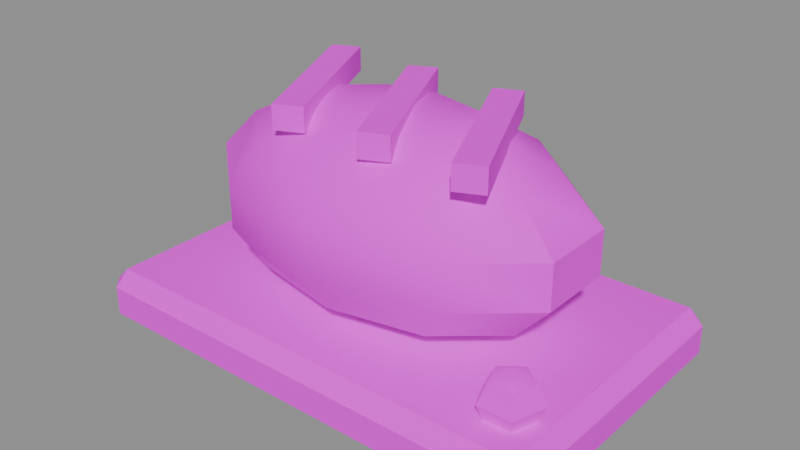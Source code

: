 # Source: PR_Drink_Ekmek.blend  (saved by Blender 5.2.45; exported with 4.5.12 LTS)
import bpy
from mathutils import Matrix  # noqa: F401  (used for matrix-valued properties, if any)

bpy.ops.wm.read_factory_settings(use_empty=True)
scene = bpy.context.scene
scene.name = 'Scene'

# ---- images (referenced by path relative to the original .blend; pixels are not part of the script)
import os
ASSET_DIR = os.environ.get("B2B_ASSET_DIR", "")  # directory of the original .blend (textures are referenced by path, not embedded)
HERE = os.path.dirname(os.path.abspath(__file__))  # packed textures are extracted next to this script under _unpacked/

def load_image(name, relpath, width, height, colorspace="sRGB"):
    """Load a texture the original file referenced (path relative to the .blend, or extracted next to this script)."""
    p = next((c for c in (os.path.join(HERE, relpath), os.path.join(ASSET_DIR, relpath)) if relpath and os.path.exists(c)), "")
    if p:
        img = bpy.data.images.load(p, check_existing=True)
        img.name = name
    else:  # same state as the original file: an image datablock whose file is absent (Cycles renders it pink)
        img = bpy.data.images.new(name, width, height)
        img.source = "FILE"
        img.filepath = "//" + (relpath or name)
    img.colorspace_settings.name = colorspace
    return img
img_t_palette_main = load_image('T_Palette_Main', 'T_Palette_Main.png', 1024, 1024, 'sRGB')

# ---- materials (node trees are filled in below, after node groups)
mat_m_palette = bpy.data.materials.new('M_Palette')

# ---- material node trees
mat_m_palette.use_nodes = True; mat_m_palette.node_tree.nodes.clear()
_N = mat_m_palette.node_tree.nodes; _L = mat_m_palette.node_tree.links
n0 = _N.new('ShaderNodeBsdfPrincipled'); n0.name = 'Principled BSDF'; n0.location = (-200, 100)
n0.inputs[2].default_value = 0.75
n0.inputs[10].default_value = 0.005
n0.inputs[13].default_value = 0.2
n1 = _N.new('ShaderNodeOutputMaterial'); n1.name = 'Material Output'; n1.location = (200, 100)
n2 = _N.new('ShaderNodeTexImage'); n2.name = 'Image Texture'; n2.location = (0, 0)
n2.image = img_t_palette_main
n2.interpolation = 'Closest'
_L.new(n0.outputs[0], n1.inputs[0])
_L.new(n2.outputs[0], n0.inputs[0])
n1.is_active_output = True

# ---- meshes
me_pr_drink_ekmek = bpy.data.meshes.new('PR_Drink_Ekmek')
me_pr_drink_ekmek.from_pydata([(-0.094, -0.059, 0.0), (-0.094, -0.065, 0.006), (-0.1, -0.059, 0.006), (-0.094, -0.065, 0.018), (-0.094, -0.059, 0.024), (-0.1, -0.059, 0.018), (-0.094, 0.059, 0.0), (-0.1, 0.059, 0.006), (-0.094, 0.065, 0.006), (-0.094, 0.059, 0.024), (-0.094, 0.065, 0.018), (-0.1, 0.059, 0.018), (0.094, -0.059, 0.0), (0.1, -0.059, 0.006), (0.094, -0.065, 0.006), (0.094, -0.059, 0.024), (0.094, -0.065, 0.018), (0.1, -0.059, 0.018), (0.094, 0.059, 0.0), (0.094, 0.065, 0.006), (0.1, 0.059, 0.006), (0.094, 0.059, 0.024), (0.1, 0.059, 0.018), (0.094, 0.065, 0.018), (0.0, 0.0, 0.102), (0.0, 0.02278, 0.09784), (0.0, 0.02278, 0.02216), (0.0, 0.0, 0.018), (0.02142, 0.01843, 0.09784), (0.0386, 0.03321, 0.08619), (0.04814, 0.04141, 0.06935), (0.04814, 0.04141, 0.05065), (0.0386, 0.03321, 0.03381), (0.02142, 0.01843, 0.02216), (0.03466, 0.007039, 0.09784), (0.06246, 0.01268, 0.08619), (0.07789, 0.01582, 0.06935), (0.07789, 0.01582, 0.05065), (0.06246, 0.01268, 0.03381), (0.03466, 0.007039, 0.02216), (0.03466, -0.007039, 0.09784), (0.06246, -0.01268, 0.08619), (0.07789, -0.01582, 0.06935), (0.07789, -0.01582, 0.05065), (0.06246, -0.01268, 0.03381), (0.03466, -0.007039, 0.02216), (0.02142, -0.01843, 0.09784), (0.0386, -0.03321, 0.08619), (0.04814, -0.04141, 0.06935), (0.04814, -0.04141, 0.05065), (0.0386, -0.03321, 0.03381), (0.02142, -0.01843, 0.02216), (-1.118e-09, -0.02278, 0.09784), (4.47e-09, -0.04105, 0.08619), (4.47e-09, -0.05118, 0.06935), (4.47e-09, -0.05118, 0.05065), (4.47e-09, -0.04105, 0.03381), (-1.118e-09, -0.02278, 0.02216), (-0.02142, -0.01843, 0.09784), (-0.0386, -0.03321, 0.08619), (-0.04814, -0.04141, 0.06935), (-0.04814, -0.04141, 0.05065), (-0.0386, -0.03321, 0.03381), (-0.02142, -0.01843, 0.02216), (-0.03466, -0.007039, 0.09784), (-0.06246, -0.01268, 0.08619), (-0.07789, -0.01582, 0.06935), (-0.07789, -0.01582, 0.05065), (-0.06246, -0.01268, 0.03381), (-0.03466, -0.007039, 0.02216), (-0.03466, 0.007039, 0.09784), (-0.06246, 0.01268, 0.08619), (-0.07789, 0.01582, 0.06935), (-0.07789, 0.01582, 0.05065), (-0.06246, 0.01268, 0.03381), (-0.03466, 0.007039, 0.02216), (-0.02142, 0.01843, 0.09784), (-0.0386, 0.03321, 0.08619), (-0.04814, 0.04141, 0.06935), (-0.04814, 0.04141, 0.05065), (-0.0386, 0.03321, 0.03381), (-0.02142, 0.01843, 0.02216), (-1.118e-08, 0.04105, 0.08619), (-8.941e-09, 0.05118, 0.06935), (-8.941e-09, 0.05118, 0.05065), (-1.118e-08, 0.04105, 0.03381), (-0.03065, -0.03426, 0.093), (-0.03065, -0.03426, 0.103), (-0.06023, 0.02919, 0.093), (-0.06023, 0.02919, 0.103), (-0.01977, -0.02919, 0.093), (-0.01977, -0.02919, 0.103), (-0.04935, 0.03426, 0.093), (-0.04935, 0.03426, 0.103), (0.009354, -0.03426, 0.093), (0.009354, -0.03426, 0.103), (-0.02023, 0.02919, 0.093), (-0.02023, 0.02919, 0.103), (0.02023, -0.02919, 0.093), (0.02023, -0.02919, 0.103), (-0.009354, 0.03426, 0.093), (-0.009354, 0.03426, 0.103), (0.04935, -0.03426, 0.093), (0.04935, -0.03426, 0.103), (0.01977, 0.02919, 0.093), (0.01977, 0.02919, 0.103), (0.06023, -0.02919, 0.093), (0.06023, -0.02919, 0.103), (0.03065, 0.03426, 0.093), (0.03065, 0.03426, 0.103), (0.08, -0.04, 0.042), (0.08, -0.03151, 0.03849), (0.08, -0.028, 0.03), (0.08, -0.03151, 0.02151), (0.08, -0.04, 0.018), (0.08807, -0.03738, 0.03849), (0.09141, -0.03629, 0.03), (0.08807, -0.03738, 0.02151), (0.08499, -0.04686, 0.03849), (0.08705, -0.04971, 0.03), (0.08499, -0.04686, 0.02151), (0.07501, -0.04686, 0.03849), (0.07295, -0.04971, 0.03), (0.07501, -0.04686, 0.02151), (0.07193, -0.03738, 0.03849), (0.06859, -0.03629, 0.03), (0.07193, -0.03738, 0.02151)], [], [(0, 1, 2), (3, 4, 5), (6, 7, 8), (9, 10, 11), (12, 13, 14), (15, 16, 17), (18, 19, 20), (21, 22, 23), (6, 0, 2, 7), (1, 3, 5, 2), (4, 9, 11, 5), (10, 8, 7, 11), (18, 6, 8, 19), (9, 21, 23, 10), (22, 20, 19, 23), (12, 18, 20, 13), (21, 15, 17, 22), (16, 14, 13, 17), (0, 12, 14, 1), (15, 4, 3, 16), (6, 18, 12, 0), (2, 5, 11, 7), (14, 16, 3, 1), (21, 9, 4, 15), (8, 10, 23, 19), (20, 22, 17, 13), (84, 83, 30, 31), (82, 25, 28, 29), (27, 26, 33), (85, 84, 31, 32), (83, 82, 29, 30), (25, 24, 28), (26, 85, 32, 33), (33, 32, 38, 39), (31, 30, 36, 37), (29, 28, 34, 35), (27, 33, 39), (32, 31, 37, 38), (30, 29, 35, 36), (28, 24, 34), (37, 36, 42, 43), (35, 34, 40, 41), (27, 39, 45), (38, 37, 43, 44), (36, 35, 41, 42), (34, 24, 40), (39, 38, 44, 45), (27, 45, 51), (44, 43, 49, 50), (42, 41, 47, 48), (40, 24, 46), (45, 44, 50, 51), (43, 42, 48, 49), (41, 40, 46, 47), (27, 51, 57), (50, 49, 55, 56), (48, 47, 53, 54), (46, 24, 52), (51, 50, 56, 57), (49, 48, 54, 55), (47, 46, 52, 53), (54, 53, 59, 60), (52, 24, 58), (57, 56, 62, 63), (55, 54, 60, 61), (53, 52, 58, 59), (27, 57, 63), (56, 55, 61, 62), (63, 62, 68, 69), (61, 60, 66, 67), (59, 58, 64, 65), (27, 63, 69), (62, 61, 67, 68), (60, 59, 65, 66), (58, 24, 64), (69, 68, 74, 75), (67, 66, 72, 73), (65, 64, 70, 71), (27, 69, 75), (68, 67, 73, 74), (66, 65, 71, 72), (64, 24, 70), (71, 70, 76, 77), (27, 75, 81), (74, 73, 79, 80), (72, 71, 77, 78), (70, 24, 76), (75, 74, 80, 81), (73, 72, 78, 79), (27, 81, 26), (80, 79, 84, 85), (78, 77, 82, 83), (76, 24, 25), (81, 80, 85, 26), (79, 78, 83, 84), (77, 76, 25, 82), (86, 87, 89, 88), (88, 89, 93, 92), (92, 93, 91, 90), (90, 91, 87, 86), (88, 92, 90, 86), (93, 89, 87, 91), (94, 95, 97, 96), (96, 97, 101, 100), (100, 101, 99, 98), (98, 99, 95, 94), (96, 100, 98, 94), (101, 97, 95, 99), (102, 103, 105, 104), (104, 105, 109, 108), (108, 109, 107, 106), (106, 107, 103, 102), (104, 108, 106, 102), (109, 105, 103, 107), (112, 111, 115, 116), (113, 112, 116, 117), (111, 110, 115), (114, 113, 117), (117, 116, 119, 120), (115, 110, 118), (114, 117, 120), (116, 115, 118, 119), (120, 119, 122, 123), (118, 110, 121), (114, 120, 123), (119, 118, 121, 122), (122, 121, 124, 125), (123, 122, 125, 126), (121, 110, 124), (114, 123, 126), (114, 126, 113), (125, 124, 111, 112), (126, 125, 112, 113), (124, 110, 111)])
me_pr_drink_ekmek.polygons.foreach_set('use_smooth', [True] * 134)
_k = set([(0, 1), (0, 2), (0, 6), (0, 12), (1, 2), (1, 3), (1, 14), (2, 5), (2, 7), (3, 4), (3, 5), (3, 16), (4, 5), (4, 9), (4, 15), (5, 11), (6, 7), (6, 8), (6, 18), (7, 8), (7, 11), (8, 10), (8, 19), (9, 10), (9, 11), (9, 21), (10, 11), (10, 23), (12, 13), (12, 14), (12, 18), (13, 14), (13, 17), (13, 20), (14, 16), (15, 16), (15, 17), (15, 21), (16, 17), (17, 22), (18, 19), (18, 20), (19, 20), (19, 23), (20, 22), (21, 22), (21, 23), (22, 23), (30, 36), (31, 37), (35, 36), (36, 37), (36, 42), (37, 38), (37, 43), (41, 42), (42, 43), (42, 48), (43, 44), (43, 49), (60, 66), (61, 67), (65, 66), (66, 67), (66, 72), (67, 68), (67, 73), (71, 72), (72, 73), (72, 78), (73, 74), (73, 79), (86, 87), (86, 88), (86, 90), (87, 89), (87, 91), (88, 89), (88, 92), (89, 93), (90, 91), (90, 92), (91, 93), (92, 93), (94, 95), (94, 96), (94, 98), (95, 97), (95, 99), (96, 97), (96, 100), (97, 101), (98, 99), (98, 100), (99, 101), (100, 101), (102, 103), (102, 104), (102, 106), (103, 105), (103, 107), (104, 105), (104, 108), (105, 109), (106, 107), (106, 108), (107, 109), (108, 109), (111, 112), (111, 115), (111, 124), (112, 113), (112, 116), (112, 125), (113, 117), (113, 126), (115, 116), (115, 118), (116, 117), (116, 119), (117, 120), (118, 119), (118, 121), (119, 120), (119, 122), (120, 123), (121, 122), (121, 124), (122, 123), (122, 125), (123, 126), (124, 125), (125, 126)])
me_pr_drink_ekmek.attributes.new('sharp_edge', 'BOOLEAN', 'EDGE').data.foreach_set('value', [ (min(e.vertices), max(e.vertices)) in _k for e in me_pr_drink_ekmek.edges])
_uv = me_pr_drink_ekmek.uv_layers.new(name='UVMap')
_uv.uv.foreach_set('vector', [0.03125, 0.9688, 0.03125, 0.9688, 0.03125, 0.9688, 0.03125, 0.9688, 0.03125, 0.9688, 0.03125, 0.9688, 0.03125, 0.9688, 0.03125, 0.9688, 0.03125, 0.9688, 0.03125, 0.9687, 0.03125, 0.9688, 0.03125, 0.9687, 0.03125, 0.9688, 0.03125, 0.9688, 0.03125, 0.9688, 0.03125, 0.9688, 0.03125, 0.9688, 0.03125, 0.9687, 0.03125, 0.9687, 0.03125, 0.9688, 0.03125, 0.9688, 0.03125, 0.9688, 0.03125, 0.9688, 0.03125, 0.9688, 0.03125, 0.9688, 0.03125, 0.9688, 0.03125, 0.9688, 0.03125, 0.9688, 0.03125, 0.9688, 0.03125, 0.9688, 0.03125, 0.9688, 0.03125, 0.9688, 0.03125, 0.9688, 0.03125, 0.9687, 0.03125, 0.9687, 0.03125, 0.9688, 0.03125, 0.9688, 0.03125, 0.9688, 0.03125, 0.9688, 0.03125, 0.9687, 0.03125, 0.9687, 0.03125, 0.9688, 0.03125, 0.9688, 0.03125, 0.9688, 0.03125, 0.9687, 0.03125, 0.9688, 0.03125, 0.9688, 0.03125, 0.9688, 0.03125, 0.9688, 0.03125, 0.9688, 0.03125, 0.9688, 0.03125, 0.9688, 0.03125, 0.9688, 0.03125, 0.9687, 0.03125, 0.9688, 0.03125, 0.9688, 0.03125, 0.9688, 0.03125, 0.9688, 0.03125, 0.9687, 0.03125, 0.9688, 0.03125, 0.9688, 0.03125, 0.9688, 0.03125, 0.9688, 0.03125, 0.9687, 0.03125, 0.9688, 0.03125, 0.9688, 0.03125, 0.9688, 0.03125, 0.9688, 0.03125, 0.9688, 0.03125, 0.9688, 0.03125, 0.9688, 0.03125, 0.9688, 0.03125, 0.9688, 0.03125, 0.9687, 0.03125, 0.9688, 0.03125, 0.9688, 0.03125, 0.9688, 0.03125, 0.9688, 0.03125, 0.9687, 0.03125, 0.9688, 0.03125, 0.9688, 0.03125, 0.9688, 0.03125, 0.9688, 0.03125, 0.9688, 0.03125, 0.9688, 0.03125, 0.9687, 0.03125, 0.9688, 0.03125, 0.9688, 0.03125, 0.9688, 0.03125, 0.9688, 0.03125, 0.9688, 0.03125, 0.9688, 0.03125, 0.9688, 0.03125, 0.9688, 0.03125, 0.9687, 0.03125, 0.9688, 0.1562, 0.9688, 0.1562, 0.9688, 0.1562, 0.9688, 0.1562, 0.9688, 0.1562, 0.9688, 0.1562, 0.9688, 0.1562, 0.9688, 0.1562, 0.9688, 0.1562, 0.9688, 0.1562, 0.9688, 0.1562, 0.9688, 0.1562, 0.9688, 0.1562, 0.9688, 0.1562, 0.9688, 0.1562, 0.9688, 0.1562, 0.9688, 0.1562, 0.9688, 0.1562, 0.9688, 0.1562, 0.9688, 0.1562, 0.9688, 0.1562, 0.9688, 0.1562, 0.9688, 0.1562, 0.9688, 0.1562, 0.9688, 0.1562, 0.9688, 0.1562, 0.9688, 0.1562, 0.9688, 0.1562, 0.9688, 0.1562, 0.9688, 0.1562, 0.9688, 0.1562, 0.9688, 0.1562, 0.9688, 0.1562, 0.9688, 0.1562, 0.9688, 0.1562, 0.9688, 0.1562, 0.9688, 0.1562, 0.9688, 0.1562, 0.9688, 0.1562, 0.9688, 0.1562, 0.9688, 0.1562, 0.9688, 0.1562, 0.9688, 0.1562, 0.9688, 0.1562, 0.9688, 0.1562, 0.9688, 0.1562, 0.9688, 0.1562, 0.9688, 0.1562, 0.9688, 0.1562, 0.9688, 0.1562, 0.9688, 0.1562, 0.9688, 0.1562, 0.9688, 0.1562, 0.9688, 0.1562, 0.9688, 0.1562, 0.9688, 0.1562, 0.9688, 0.1562, 0.9688, 0.1562, 0.9688, 0.1562, 0.9688, 0.1562, 0.9688, 0.1562, 0.9688, 0.1562, 0.9688, 0.1562, 0.9688, 0.1562, 0.9688, 0.1562, 0.9688, 0.1562, 0.9688, 0.1562, 0.9688, 0.1562, 0.9688, 0.1562, 0.9688, 0.1562, 0.9688, 0.1562, 0.9688, 0.1562, 0.9688, 0.1562, 0.9688, 0.1562, 0.9688, 0.1562, 0.9688, 0.1562, 0.9688, 0.1562, 0.9688, 0.1562, 0.9688, 0.1562, 0.9688, 0.1562, 0.9688, 0.1562, 0.9688, 0.1562, 0.9688, 0.1562, 0.9688, 0.1562, 0.9688, 0.1562, 0.9688, 0.1562, 0.9688, 0.1562, 0.9688, 0.1562, 0.9688, 0.1562, 0.9688, 0.1562, 0.9688, 0.1562, 0.9688, 0.1562, 0.9688, 0.1562, 0.9688, 0.1562, 0.9688, 0.1562, 0.9688, 0.1562, 0.9688, 0.1562, 0.9688, 0.1562, 0.9688, 0.1562, 0.9688, 0.1562, 0.9688, 0.1562, 0.9688, 0.1562, 0.9688, 0.1562, 0.9688, 0.1562, 0.9688, 0.1562, 0.9688, 0.1562, 0.9688, 0.1562, 0.9688, 0.1562, 0.9688, 0.1562, 0.9688, 0.1562, 0.9688, 0.1562, 0.9688, 0.1562, 0.9688, 0.1562, 0.9688, 0.1562, 0.9688, 0.1562, 0.9688, 0.1562, 0.9688, 0.1562, 0.9688, 0.1562, 0.9688, 0.1562, 0.9688, 0.1562, 0.9688, 0.1562, 0.9688, 0.1562, 0.9688, 0.1562, 0.9688, 0.1562, 0.9688, 0.1562, 0.9688, 0.1562, 0.9688, 0.1562, 0.9688, 0.1562, 0.9688, 0.1562, 0.9688, 0.1562, 0.9688, 0.1562, 0.9688, 0.1562, 0.9688, 0.1562, 0.9688, 0.1562, 0.9688, 0.1562, 0.9688, 0.1562, 0.9688, 0.1562, 0.9688, 0.1562, 0.9688, 0.1562, 0.9688, 0.1562, 0.9688, 0.1562, 0.9688, 0.1562, 0.9688, 0.1562, 0.9688, 0.1562, 0.9688, 0.1562, 0.9688, 0.1562, 0.9688, 0.1562, 0.9688, 0.1562, 0.9688, 0.1562, 0.9688, 0.1562, 0.9688, 0.1562, 0.9688, 0.1562, 0.9688, 0.1562, 0.9688, 0.1562, 0.9688, 0.1562, 0.9688, 0.1562, 0.9688, 0.1562, 0.9688, 0.1562, 0.9688, 0.1562, 0.9688, 0.1562, 0.9688, 0.1562, 0.9688, 0.1562, 0.9688, 0.1562, 0.9688, 0.1562, 0.9688, 0.1562, 0.9688, 0.1562, 0.9688, 0.1562, 0.9688, 0.1562, 0.9688, 0.1562, 0.9688, 0.1562, 0.9688, 0.1562, 0.9688, 0.1562, 0.9688, 0.1562, 0.9688, 0.1562, 0.9688, 0.1562, 0.9688, 0.1562, 0.9688, 0.1562, 0.9688, 0.1562, 0.9688, 0.1562, 0.9688, 0.1562, 0.9688, 0.1562, 0.9688, 0.1562, 0.9688, 0.1562, 0.9688, 0.1562, 0.9688, 0.1562, 0.9688, 0.1562, 0.9688, 0.1562, 0.9688, 0.1562, 0.9688, 0.1562, 0.9688, 0.1562, 0.9688, 0.1562, 0.9688, 0.1562, 0.9688, 0.1562, 0.9688, 0.1562, 0.9688, 0.1562, 0.9688, 0.1562, 0.9688, 0.1562, 0.9688, 0.1562, 0.9688, 0.1562, 0.9688, 0.1562, 0.9688, 0.1562, 0.9688, 0.1562, 0.9688, 0.1562, 0.9688, 0.1562, 0.9688, 0.1562, 0.9688, 0.1562, 0.9688, 0.1562, 0.9688, 0.1562, 0.9688, 0.1562, 0.9688, 0.1562, 0.9688, 0.1562, 0.9688, 0.1562, 0.9688, 0.1562, 0.9688, 0.1562, 0.9688, 0.1562, 0.9688, 0.1562, 0.9688, 0.1562, 0.9688, 0.1562, 0.9688, 0.1562, 0.9688, 0.1562, 0.9688, 0.1562, 0.9688, 0.1562, 0.9688, 0.1562, 0.9688, 0.1562, 0.9688, 0.1562, 0.9688, 0.1562, 0.9688, 0.1562, 0.9688, 0.1562, 0.9688, 0.1562, 0.9688, 0.1562, 0.9688, 0.1562, 0.9688, 0.1562, 0.9688, 0.1562, 0.9688, 0.1562, 0.9688, 0.1562, 0.9688, 0.1562, 0.9688, 0.1562, 0.9688, 0.1562, 0.9688, 0.1562, 0.9688, 0.1562, 0.9688, 0.1562, 0.9688, 0.1562, 0.9688, 0.1562, 0.9688, 0.1562, 0.9688, 0.1562, 0.9688, 0.1562, 0.9688, 0.1562, 0.9688, 0.1562, 0.9688, 0.1562, 0.9688, 0.1562, 0.9688, 0.1562, 0.9688, 0.1562, 0.9688, 0.1562, 0.9688, 0.1562, 0.9688, 0.1562, 0.9688, 0.1562, 0.9688, 0.1562, 0.9688, 0.1562, 0.9688, 0.1562, 0.9688, 0.1562, 0.9688, 0.09375, 0.8438, 0.09375, 0.8438, 0.09375, 0.8438, 0.09375, 0.8438, 0.09375, 0.8438, 0.09375, 0.8438, 0.09375, 0.8438, 0.09375, 0.8438, 0.09375, 0.8438, 0.09375, 0.8438, 0.09375, 0.8438, 0.09375, 0.8438, 0.09375, 0.8438, 0.09375, 0.8438, 0.09375, 0.8438, 0.09375, 0.8438, 0.09375, 0.8438, 0.09375, 0.8438, 0.09375, 0.8438, 0.09375, 0.8438, 0.09375, 0.8438, 0.09375, 0.8438, 0.09375, 0.8438, 0.09375, 0.8438, 0.09375, 0.8438, 0.09375, 0.8438, 0.09375, 0.8438, 0.09375, 0.8438, 0.09375, 0.8438, 0.09375, 0.8438, 0.09375, 0.8438, 0.09375, 0.8438, 0.09375, 0.8438, 0.09375, 0.8438, 0.09375, 0.8438, 0.09375, 0.8438, 0.09375, 0.8438, 0.09375, 0.8438, 0.09375, 0.8438, 0.09375, 0.8438, 0.09375, 0.8438, 0.09375, 0.8438, 0.09375, 0.8438, 0.09375, 0.8438, 0.09375, 0.8438, 0.09375, 0.8438, 0.09375, 0.8438, 0.09375, 0.8438, 0.09375, 0.8438, 0.09375, 0.8438, 0.09375, 0.8438, 0.09375, 0.8438, 0.09375, 0.8438, 0.09375, 0.8438, 0.09375, 0.8438, 0.09375, 0.8438, 0.09375, 0.8438, 0.09375, 0.8438, 0.09375, 0.8438, 0.09375, 0.8438, 0.09375, 0.8438, 0.09375, 0.8438, 0.09375, 0.8438, 0.09375, 0.8438, 0.09375, 0.8438, 0.09375, 0.8438, 0.09375, 0.8438, 0.09375, 0.8438, 0.09375, 0.8438, 0.09375, 0.8438, 0.09375, 0.8438, 0.09375, 0.8438, 0.1562, 0.9688, 0.1562, 0.9688, 0.1562, 0.9688, 0.1562, 0.9688, 0.1562, 0.9688, 0.1562, 0.9688, 0.1562, 0.9688, 0.1562, 0.9688, 0.1562, 0.9688, 0.1562, 0.9688, 0.1562, 0.9688, 0.1562, 0.9688, 0.1562, 0.9688, 0.1562, 0.9688, 0.1562, 0.9688, 0.1562, 0.9688, 0.1562, 0.9688, 0.1562, 0.9688, 0.1562, 0.9688, 0.1562, 0.9688, 0.1562, 0.9688, 0.1562, 0.9688, 0.1562, 0.9688, 0.1562, 0.9688, 0.1562, 0.9688, 0.1562, 0.9688, 0.1562, 0.9688, 0.1562, 0.9688, 0.1562, 0.9688, 0.1562, 0.9688, 0.1562, 0.9688, 0.1562, 0.9688, 0.1562, 0.9688, 0.1562, 0.9688, 0.1562, 0.9688, 0.1562, 0.9688, 0.1562, 0.9688, 0.1562, 0.9688, 0.1562, 0.9688, 0.1562, 0.9688, 0.1562, 0.9688, 0.1562, 0.9688, 0.1562, 0.9688, 0.1562, 0.9688, 0.1562, 0.9688, 0.1562, 0.9688, 0.1562, 0.9688, 0.1562, 0.9688, 0.1562, 0.9688, 0.1562, 0.9688, 0.1562, 0.9688, 0.1562, 0.9688, 0.1562, 0.9688, 0.1562, 0.9688, 0.1562, 0.9688, 0.1562, 0.9688, 0.1562, 0.9688, 0.1562, 0.9688, 0.1562, 0.9688, 0.1562, 0.9688, 0.1562, 0.9688, 0.1562, 0.9688, 0.1562, 0.9688, 0.1562, 0.9688, 0.1562, 0.9688, 0.1562, 0.9688, 0.1562, 0.9688, 0.1562, 0.9688, 0.1562, 0.9688, 0.1562, 0.9688])
me_pr_drink_ekmek.materials.append(mat_m_palette)
me_pr_drink_ekmek.update()

# ---- objects
ob_pr_drink_ekmek = bpy.data.objects.new('PR_Drink_Ekmek', me_pr_drink_ekmek)

# ---- transforms, parenting, visibility, modifiers, constraints
ob_pr_drink_ekmek.location = (0.0, 0.0, 0.0)

# ---- collection membership
scene.collection.objects.link(ob_pr_drink_ekmek)

# ---- scene / render settings (as saved in the file)
scene.frame_start = 1; scene.frame_end = 250; scene.frame_set(1)
scene.render.engine = 'BLENDER_EEVEE_NEXT'
scene.render.bake_bias = 0.0
scene.render.bake_samples = 0
scene.render.compositor_device = 'GPU'
scene.eevee.use_volume_custom_range = False
scene.eevee.fast_gi_thickness_near = 0.1
scene.eevee.fast_gi_thickness_far = 0.0
scene.eevee.ray_tracing_options.screen_trace_thickness = 0.1
bpy.context.view_layer.update()

# ---- added for rendering (the .blend has no active camera and no usable light): camera, sun + grey world if the file has none
cam_auto = bpy.data.cameras.new('AutoCamera')
cam_auto.lens = 50.0
cam_auto.sensor_width = 36.0
cam_auto.clip_end = 1000.0
ob_auto_camera = bpy.data.objects.new('AutoCamera', cam_auto)
scene.collection.objects.link(ob_auto_camera)
ob_auto_camera.location = (0.240396, -0.288476, 0.243817)
ob_auto_camera.rotation_euler = (1.09748, -7.21219e-08, 0.694738)
scene.camera = ob_auto_camera
light_auto_sun = bpy.data.lights.new('AutoSun', 'SUN')
light_auto_sun.energy = 3.0
light_auto_sun.angle = 0.0523599
ob_auto_sun = bpy.data.objects.new('AutoSun', light_auto_sun)
scene.collection.objects.link(ob_auto_sun)
ob_auto_sun.rotation_euler = (0.872665, 0.174533, 0.523599)
if scene.world is None:
    world_auto = bpy.data.worlds.new('AutoWorld')
    world_auto.color = (0.3, 0.3, 0.3)
    scene.world = world_auto
bpy.context.view_layer.update()
